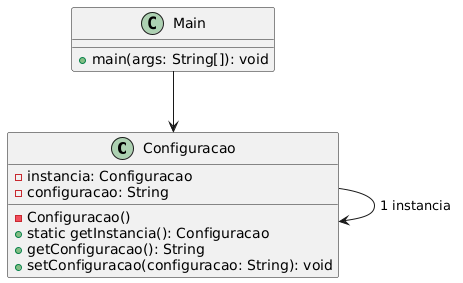

The diagram above was rendered by PlantUML. Its source (embedded in the PNG):
@startuml
class Configuracao {
    - instancia: Configuracao
    - configuracao: String
    - Configuracao()
    + static getInstancia(): Configuracao
    + getConfiguracao(): String
    + setConfiguracao(configuracao: String): void
}

Configuracao --> Configuracao : "1 instancia"

class Main {
    + main(args: String[]): void
}

Main --> Configuracao
@enduml